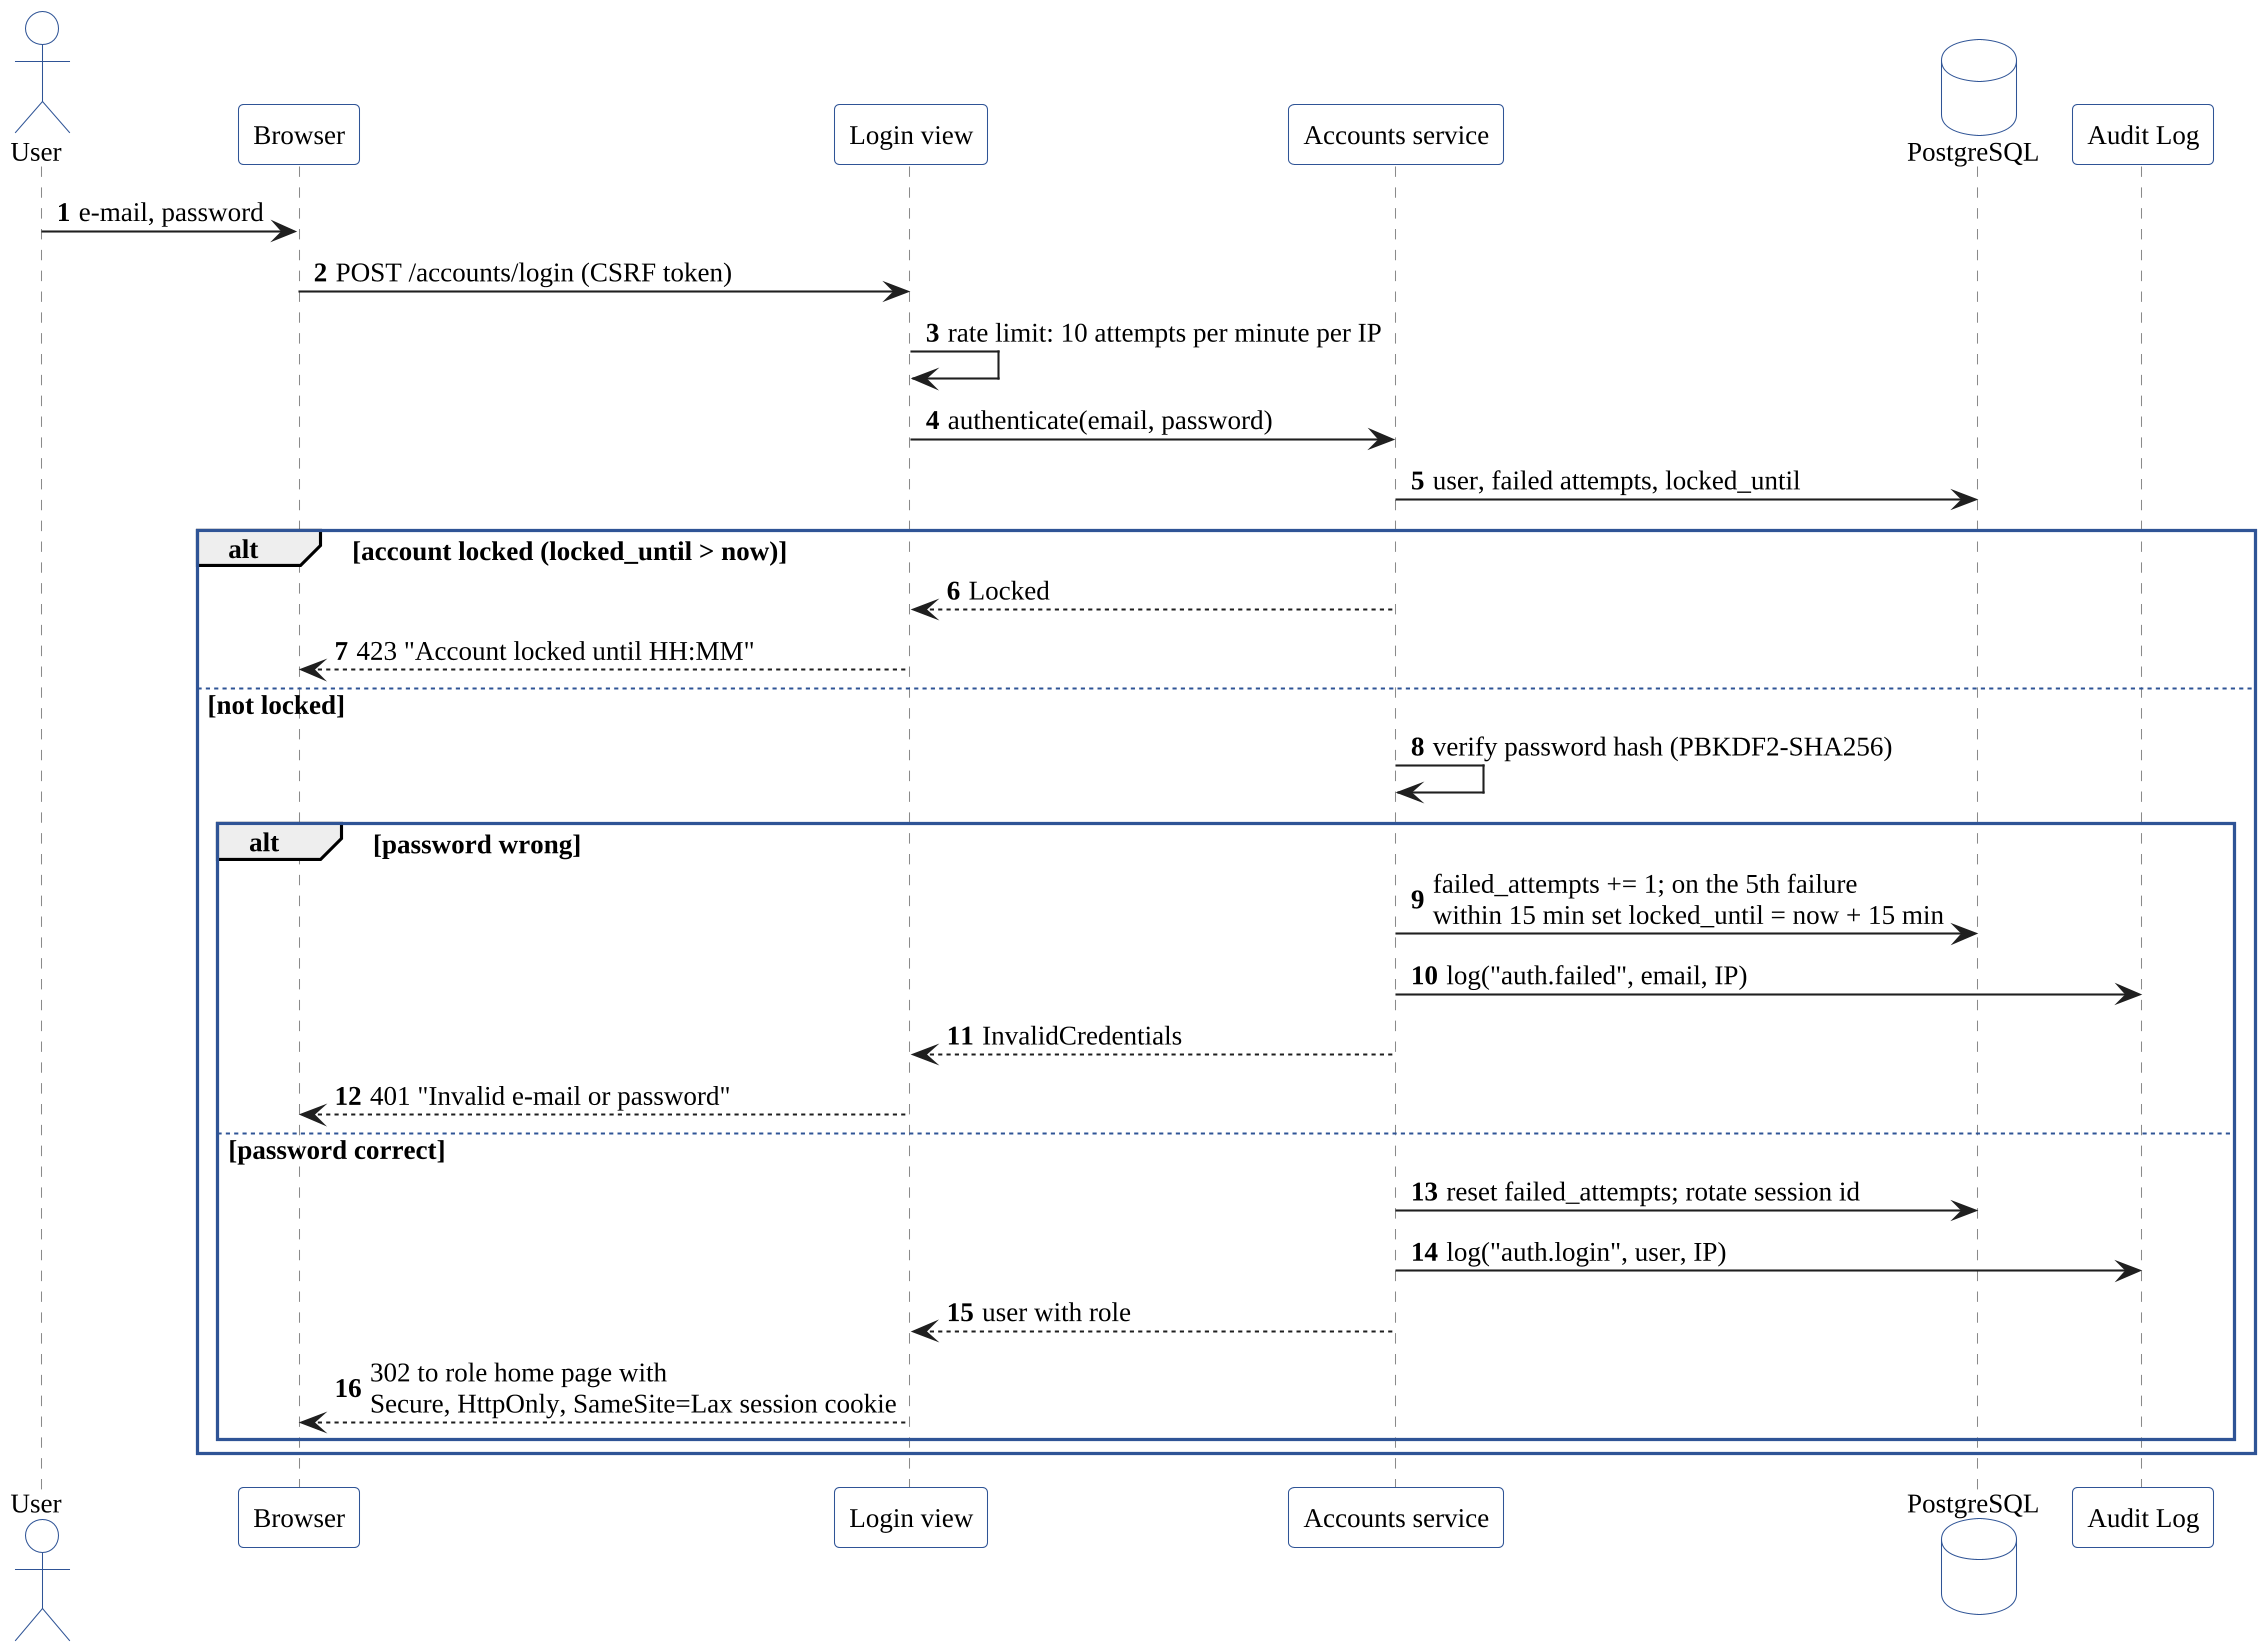

The diagram above was rendered by PlantUML. Its source (embedded in the PNG):
@startuml seq-login
skinparamlocked dpi 200
!include _style.iuml
autonumber
actor User
participant "Browser" as B
participant "Login view" as V
participant "Accounts service" as AC
database "PostgreSQL" as DB
participant "Audit Log" as AU

User -> B : e-mail, password
B -> V : POST /accounts/login (CSRF token)
V -> V : rate limit: 10 attempts per minute per IP
V -> AC : authenticate(email, password)
AC -> DB : user, failed attempts, locked_until
alt account locked (locked_until > now)
  AC --> V : Locked
  V --> B : 423 "Account locked until HH:MM"
else not locked
  AC -> AC : verify password hash (PBKDF2-SHA256)
  alt password wrong
    AC -> DB : failed_attempts += 1; on the 5th failure\nwithin 15 min set locked_until = now + 15 min
    AC -> AU : log("auth.failed", email, IP)
    AC --> V : InvalidCredentials
    V --> B : 401 "Invalid e-mail or password"
  else password correct
    AC -> DB : reset failed_attempts; rotate session id
    AC -> AU : log("auth.login", user, IP)
    AC --> V : user with role
    V --> B : 302 to role home page with\nSecure, HttpOnly, SameSite=Lax session cookie
  end
end
@enduml